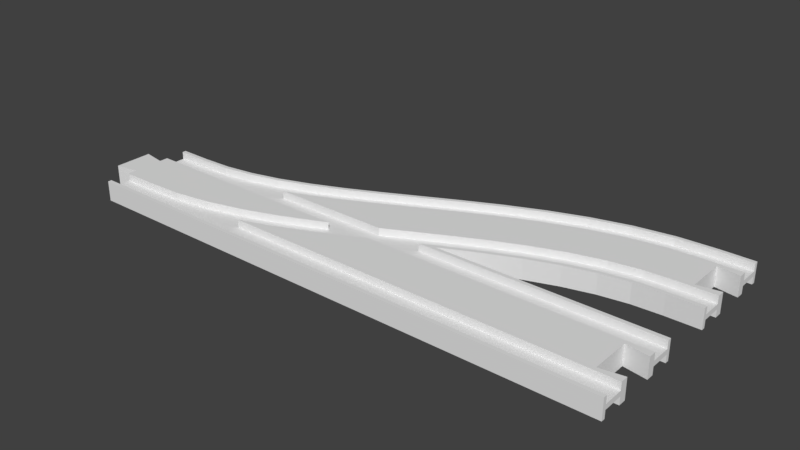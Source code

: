 # Source: single_double_R.blend  (saved by Blender 2.78.0; exported with 4.5.12 LTS)
import bpy
from mathutils import Matrix  # noqa: F401  (used for matrix-valued properties, if any)

bpy.ops.wm.read_factory_settings(use_empty=True)
scene = bpy.context.scene
scene.name = 'Untitled'

# ---- collections
col_collection_1 = bpy.data.collections.new('Collection 1'); scene.collection.children.link(col_collection_1)

# ---- world
world_world = bpy.data.worlds.new('World'); scene.world = world_world
world_world.color = (0.05088, 0.05088, 0.05088)
world_world.use_sun_shadow = False
world_world.sun_shadow_jitter_overblur = 0.0
world_world.cycles.sampling_method = 'MANUAL'

# ---- meshes
me_cube_mesh_dat_003 = bpy.data.meshes.new('cube_mesh_dat.003')
me_cube_mesh_dat_003.from_pydata([(13.5, 19.0, 4.0), (0.25, 19.0, 4.0), (0.25, 19.0, 4.0), (25.07, 19.52, 4.0), (13.5, 19.0, -4.0), (0.25, 19.0, -4.0), (0.25, 19.0, -4.0), (31.42, 19.0, 4.0), (36.88, 19.86, 4.0), (36.57, 21.33, 4.0), (25.07, 19.52, -4.0), (31.42, 19.0, 1.0), (36.88, 19.86, 1.0), (48.82, 22.99, 4.0), (48.37, 24.42, 4.0), (36.57, 21.33, -4.0), (48.82, 22.99, 1.0), (61.1, 27.33, 4.0), (60.55, 28.73, 4.0), (48.37, 24.42, -4.0), (36.88, 19.86, -4.0), (31.42, 19.0, -4.0), (61.1, 27.33, 1.0), (73.75, 32.72, 4.0), (73.13, 34.08, 4.0), (60.55, 28.73, -4.0), (48.82, 22.99, -4.0), (36.88, 19.86, -1.0), (31.42, 19.0, -1.0), (61.52, 19.0, 1.0), (64.03, 19.88, 1.0), (73.75, 32.72, 1.0), (86.75, 38.91, 4.0), (86.09, 40.26, 4.0), (73.13, 34.08, -4.0), (61.1, 27.33, -4.0), (48.82, 22.99, -1.0), (61.52, 19.0, 4.0), (64.03, 19.88, 4.0), (77.07, 25.44, 1.0), (86.75, 38.91, 1.0), (86.09, 40.26, -4.0), (73.75, 32.72, -4.0), (61.1, 27.33, -1.0), (77.07, 25.44, 4.0), (90.3, 31.74, 1.0), (113.8, 52.47, 4.0), (113.1, 53.82, 4.0), (86.75, 38.91, -4.0), (73.75, 32.72, -1.0), (64.03, 19.88, -1.0), (61.52, 19.0, -1.0), (90.3, 31.74, 4.0), (113.8, 52.47, 1.0), (127.8, 59.14, 4.0), (127.1, 60.51, 4.0), (113.1, 53.82, -4.0), (86.75, 38.91, -1.0), (77.07, 25.44, -1.0), (64.03, 19.88, -4.0), (61.52, 19.0, -4.0), (117.3, 45.3, 1.0), (127.8, 59.14, 1.0), (142.1, 65.25, 4.0), (141.6, 66.64, 4.0), (127.1, 60.51, -4.0), (113.8, 52.47, -4.0), (90.3, 31.74, -1.0), (77.07, 25.44, -4.0), (107.3, 19.0, 4.0), (117.3, 45.3, 4.0), (131.1, 51.86, 1.0), (142.1, 65.25, 1.0), (156.8, 70.44, 4.0), (156.4, 71.87, 4.0), (141.6, 66.64, -4.0), (127.8, 59.14, -4.0), (113.8, 52.47, -1.0), (90.3, 31.74, -4.0), (107.3, 19.0, 1.0), (125.7, 28.26, 4.0), (131.1, 51.86, 4.0), (145.0, 57.8, 1.0), (156.8, 70.44, 1.0), (171.9, 74.38, 4.0), (171.6, 75.85, 4.0), (156.4, 71.87, -4.0), (142.1, 65.25, -4.0), (127.8, 59.14, -1.0), (117.3, 45.3, -1.0), (125.7, 28.26, 1.0), (138.9, 34.56, 4.0), (145.0, 57.8, 4.0), (159.2, 62.8, 1.0), (171.9, 74.38, 1.0), (187.2, 76.8, 4.0), (187.1, 78.29, 4.0), (171.6, 75.85, -4.0), (156.8, 70.44, -4.0), (142.1, 65.25, -1.0), (131.1, 51.86, -1.0), (117.3, 45.3, -4.0), (107.3, 19.0, -4.0), (125.1, 19.0, 1.0), (129.2, 21.09, 1.0), (138.9, 34.56, 1.0), (152.0, 40.12, 4.0), (159.2, 62.8, 4.0), (173.5, 66.55, 1.0), (187.2, 76.8, 1.0), (202.5, 77.5, 4.0), (202.5, 79.0, 4.0), (187.1, 78.29, -4.0), (171.9, 74.38, -4.0), (156.8, 70.44, -1.0), (145.0, 57.8, -1.0), (131.1, 51.86, -4.0), (125.7, 28.26, -4.0), (107.3, 19.0, -1.0), (125.1, 19.0, 4.0), (129.2, 21.09, 4.0), (142.2, 27.28, 1.0), (152.0, 40.12, 1.0), (164.8, 44.65, 4.0), (173.5, 66.55, 4.0), (188.0, 68.84, 1.0), (202.5, 77.5, 1.0), (215.8, 77.5, 4.0), (215.8, 79.0, 4.0), (202.5, 79.0, -4.0), (187.2, 76.8, -4.0), (171.9, 74.38, -1.0), (159.2, 62.8, -1.0), (145.0, 57.8, -4.0), (138.9, 34.56, -4.0), (125.7, 28.26, -1.0), (128.4, 19.0, 4.0), (129.9, 19.74, 4.0), (142.2, 27.28, 4.0), (154.9, 32.67, 1.0), (164.8, 44.65, 1.0), (177.5, 47.97, 4.0), (188.0, 68.84, 4.0), (202.5, 69.5, 1.0), (215.8, 77.5, 1.0), (215.8, 42.5, 1.0), (215.8, 42.5, 4.0), (215.8, 41.0, 4.0), (215.8, 41.0, -4.0), (215.8, 42.5, -4.0), (215.8, 42.5, -1.0), (215.8, 50.5, -1.0), (215.8, 50.5, -4.0), (215.8, 69.5, -4.0), (215.8, 69.5, -1.0), (215.8, 77.5, -1.0), (215.8, 77.5, -4.0), (215.8, 79.0, -4.0), (215.8, 69.5, 1.0), (215.8, 69.5, 4.0), (215.8, 50.5, 4.0), (215.8, 50.5, 1.0), (202.5, 77.5, -4.0), (187.2, 76.8, -1.0), (173.5, 66.55, -1.0), (159.2, 62.8, -4.0), (152.0, 40.12, -4.0), (138.9, 34.56, -1.0), (129.2, 21.09, -1.0), (125.1, 19.0, -1.0), (128.4, 19.0, -4.0), (129.9, 19.74, -4.0), (142.9, 25.92, 4.0), (154.9, 32.67, 4.0), (167.2, 37.01, 1.0), (177.5, 47.97, 1.0), (190.0, 49.93, 4.0), (202.5, 69.5, 4.0), (202.5, 42.5, 1.0), (202.5, 50.5, 1.0), (202.5, 42.5, 4.0), (202.5, 41.0, 4.0), (202.5, 41.0, -4.0), (202.5, 42.5, -4.0), (202.5, 42.5, -1.0), (202.5, 50.5, -1.0), (202.5, 50.5, -4.0), (202.5, 69.5, -4.0), (202.5, 69.5, -1.0), (202.5, 77.5, -1.0), (202.5, 50.5, 4.0), (188.0, 68.84, -1.0), (173.5, 66.55, -4.0), (164.8, 44.65, -4.0), (152.0, 40.12, -1.0), (142.2, 27.28, -1.0), (129.2, 21.09, -4.0), (125.1, 19.0, -4.0), (142.9, 25.92, -4.0), (155.4, 31.27, 4.0), (167.2, 37.01, 4.0), (179.1, 40.14, 1.0), (190.0, 49.93, 1.0), (190.8, 41.98, 1.0), (190.8, 41.98, 4.0), (190.9, 40.48, 4.0), (190.9, 40.48, -4.0), (190.8, 41.98, -4.0), (190.8, 41.98, -1.0), (190.0, 49.93, -1.0), (190.0, 49.93, -4.0), (188.0, 68.84, -4.0), (177.5, 47.97, -4.0), (164.8, 44.65, -1.0), (154.9, 32.67, -1.0), (142.2, 27.28, -4.0), (155.4, 31.27, -4.0), (167.6, 35.58, 4.0), (179.1, 40.14, 4.0), (179.4, 38.67, 4.0), (179.4, 38.67, -4.0), (179.1, 40.14, -4.0), (179.1, 40.14, -1.0), (177.5, 47.97, -1.0), (167.2, 37.01, -1.0), (154.9, 32.67, -4.0), (167.6, 35.58, -4.0), (167.2, 37.01, -4.0), (215.8, 53.5, -4.0), (215.8, 53.5, 4.0), (215.8, 66.5, -4.0), (215.8, 66.5, 4.0), (206.8, 68.0, 4.0), (206.8, 52.0, 4.0), (206.8, 52.0, -4.0), (206.8, 68.0, -4.0)], [], [(1, 0, 4, 5), (2, 1, 5, 6), (0, 3, 10, 4), (11, 12, 8, 7), (3, 9, 15, 10), (12, 16, 13, 8), (9, 14, 19, 15), (125, 143, 158, 144, 126, 109, 94, 83, 72, 62, 53, 40, 31, 22, 16, 12, 11, 29, 30, 39, 45, 61, 71, 82, 93, 108), (16, 22, 17, 13), (40, 53, 46, 32), (14, 18, 25, 19), (21, 20, 27, 28), (22, 31, 23, 17), (18, 24, 34, 25), (20, 26, 36, 27), (57, 77, 88, 99, 114, 131, 163, 189, 155, 154, 188, 191, 164, 132, 115, 100, 89, 67, 58, 50, 51, 28, 27, 36, 43, 49), (37, 38, 30, 29), (31, 40, 32, 23), (24, 33, 41, 34), (26, 35, 43, 36), (91, 106, 123, 141, 176, 190, 160, 229, 233, 232, 231, 159, 177, 142, 124, 107, 92, 81, 70, 52, 44, 38, 37, 69, 80), (38, 44, 39, 30), (35, 42, 49, 43), (44, 52, 45, 39), (42, 48, 57, 49), (51, 50, 59, 60), (48, 66, 77, 57), (53, 62, 54, 46), (47, 55, 65, 56), (50, 58, 68, 59), (62, 72, 63, 54), (55, 64, 75, 65), (58, 67, 78, 68), (70, 81, 71, 61), (72, 83, 73, 63), (64, 74, 86, 75), (66, 76, 88, 77), (81, 92, 82, 71), (83, 94, 84, 73), (74, 85, 97, 86), (76, 87, 99, 88), (90, 105, 91, 80), (92, 107, 93, 82), (94, 109, 95, 84), (85, 96, 112, 97), (87, 98, 114, 99), (89, 100, 116, 101), (79, 90, 80, 69), (119, 120, 104, 103), (105, 122, 106, 91), (107, 124, 108, 93), (109, 126, 110, 95), (96, 111, 129, 112), (52, 70, 61, 45), (98, 113, 131, 114), (100, 115, 133, 116), (110, 127, 128, 111, 96, 85, 74, 64, 55, 47, 33, 24, 18, 14, 9, 3, 0, 1, 2, 7, 8, 13, 17, 23, 32, 46, 54, 63, 73, 84, 95), (120, 138, 121, 104), (122, 140, 123, 106), (124, 142, 125, 108), (126, 144, 127, 110), (145, 146, 147, 148, 149, 150, 151, 152, 228, 229, 160, 161), (111, 128, 157, 129), (4, 10, 15, 19, 25, 34, 41, 56, 65, 75, 86, 97, 112, 129, 157, 156, 162, 130, 113, 98, 87, 76, 66, 48, 42, 35, 26, 20, 21, 6, 5), (113, 130, 163, 131), (115, 132, 165, 133), (117, 134, 167, 135), (194, 213, 223, 209, 185, 151, 150, 184, 208, 222, 224, 214, 195, 168, 169, 118, 135, 167), (170, 171, 137, 136), (219, 205, 181, 147, 146, 180, 204, 218, 200, 173, 138, 120, 119, 136, 137, 172, 199, 217), (138, 173, 139, 121), (140, 175, 141, 123), (211, 187, 153, 230, 235, 234, 228, 152, 186, 210, 212, 193, 166, 134, 117, 102, 60, 59, 68, 78, 101, 116, 133, 165, 192), (142, 177, 143, 125), (102, 117, 135, 118), (180, 146, 145, 178), (182, 148, 147, 181), (184, 150, 149, 183), (186, 152, 151, 185), (188, 154, 153, 187), (162, 156, 155, 189), (177, 159, 158, 143), (179, 161, 160, 190), (130, 162, 189, 163), (132, 164, 192, 165), (134, 166, 194, 167), (169, 168, 196, 197), (171, 198, 172, 137), (173, 200, 174, 139), (175, 202, 176, 141), (204, 180, 178, 203), (206, 182, 181, 205), (33, 47, 56, 41), (208, 184, 183, 207), (210, 186, 185, 209), (191, 188, 187, 211), (202, 179, 190, 176), (164, 191, 211, 192), (166, 193, 213, 194), (168, 195, 215, 196), (225, 227, 221, 207, 183, 149, 148, 182, 206, 220, 226, 216, 198, 171, 170, 197, 196, 215), (198, 216, 199, 172), (200, 218, 201, 174), (174, 201, 203, 178, 145, 161, 179, 202, 175, 140, 122, 105, 90, 79, 103, 104, 121, 139), (218, 204, 203, 201), (220, 206, 205, 219), (222, 208, 207, 221), (212, 210, 209, 223), (193, 212, 223, 213), (195, 214, 225, 215), (216, 226, 217, 199), (226, 220, 219, 217), (224, 222, 221, 227), (214, 224, 227, 225), (67, 89, 101, 78), (230, 231, 232, 235), (231, 230, 153, 154, 155, 156, 157, 128, 127, 144, 158, 159), (233, 234, 235, 232), (229, 228, 234, 233), (136, 119, 103, 79, 69, 37, 29, 11, 7, 2, 6, 21, 28, 51, 60, 102, 118, 169, 197, 170)])
me_cube_mesh_dat_003.use_remesh_preserve_volume = False
me_cube_mesh_dat_003.use_remesh_preserve_attributes = False
me_cube_mesh_dat_003.use_mirror_vertex_groups = False
me_cube_mesh_dat_003.update()
me_cube_001 = bpy.data.meshes.new('Cube.001')
me_cube_001.from_pydata([(2.007, -0.9211, -0.25), (0.3157, -0.9211, -0.25), (0.4133, -0.8341, -0.25), (0.5547, -0.6248, -0.25), (0.6172, -0.5, -0.25), (2.007, -0.5, -0.25), (2.007, -1.0, 1.0), (2.007, -1.0, -1.0), (2.007, -0.9211, -1.0), (2.007, -0.5, -1.0), (2.007, -0.3421, -1.0), (2.007, -0.3421, 1.0), (2.007, -0.5, 1.0), (2.007, -0.5, 0.25), (2.007, -0.9211, 0.25), (2.007, -0.9211, 1.0), (0.3157, -0.9211, -1.0), (0.6172, -0.5, -1.0), (0.3157, -0.9211, 1.0), (0.2691, -0.9625, 1.0), (0.1256, -1.0, 1.0), (0.1256, -1.0, -1.0), (0.2691, -0.9625, -1.0), (1.019, 0.5, -1.0), (2.007, 0.5, -1.0), (2.007, 0.3421, -1.0), (1.923, 0.4211, -1.0), (1.923, -0.4211, -1.0), (0.6925, -0.3497, -1.0), (0.8267, -0.02665, -1.0), (0.9573, 0.3253, -1.0), (1.923, -0.4211, 1.0), (1.923, 0.4211, 1.0), (2.007, 0.3421, 1.0), (2.007, 0.5, 1.0), (1.019, 0.5, 1.0), (0.9573, 0.3253, 1.0), (0.8267, -0.02665, 1.0), (0.6925, -0.3497, 1.0), (0.6172, -0.5, 1.0), (0.6172, -0.5, 0.25), (0.5547, -0.6248, 0.25), (0.4133, -0.8341, 0.25), (0.3157, -0.9211, 0.25), (1.019, 0.5, -0.25), (2.007, 0.5, -0.25), (2.007, 1.0, 1.0), (2.007, 0.9211, 1.0), (2.007, 0.9211, 0.25), (2.007, 0.5, 0.25), (2.007, 0.9211, -0.25), (2.007, 0.9211, -1.0), (2.007, 1.0, -1.0), (1.019, 0.5, 0.25), (1.167, 0.9211, -0.25), (1.195, 1.0, 1.0), (1.195, 1.0, -1.0), (1.167, 0.9211, 1.0), (1.167, 0.9211, 0.25), (1.167, 0.9211, -1.0)], [], [(0, 1, 2, 3, 4, 5), (6, 7, 8, 0, 5, 9, 10, 11, 12, 13, 14, 15), (1, 0, 8, 16), (17, 9, 5, 4), (6, 15, 18, 19, 20), (21, 7, 6, 20), (7, 21, 22, 16, 8), (23, 24, 25, 26, 27, 10, 9, 17, 28, 29, 30), (27, 31, 11, 10), (31, 32, 33, 34, 35, 36, 37, 38, 39, 12, 11), (40, 13, 12, 39), (14, 13, 40, 41, 42, 43), (18, 15, 14, 43), (44, 45, 24, 23), (46, 47, 48, 49, 34, 33, 25, 24, 45, 50, 51, 52), (25, 33, 32, 26), (27, 26, 32, 31), (35, 34, 49, 53), (50, 45, 44, 54), (55, 46, 52, 56), (57, 47, 46, 55), (58, 48, 47, 57), (48, 58, 53, 49), (59, 51, 50, 54), (56, 52, 51, 59), (22, 21, 20, 19), (2, 1, 16, 22, 19, 18, 43, 42), (3, 2, 42, 41), (28, 17, 4, 3, 41, 40, 39, 38), (29, 28, 38, 37), (30, 29, 37, 36), (58, 57, 55, 56, 59, 54, 44, 23, 30, 36, 35, 53)])
me_cube_001.use_remesh_preserve_volume = False
me_cube_001.use_remesh_preserve_attributes = False
me_cube_001.use_mirror_vertex_groups = False
me_cube_001.update()
me_cube_mesh_dat_001 = bpy.data.meshes.new('cube_mesh_dat.001')
me_cube_mesh_dat_001.from_pydata([(13.5, 17.5, 1.0), (0.25, 17.5, 1.0), (0.25, 17.5, 1.0), (25.22, 18.02, 1.0), (13.5, 17.5, 4.0), (0.25, 17.5, 4.0), (31.42, 19.0, 1.0), (25.22, 18.02, 4.0), (31.42, 19.0, 4.0), (57.27, 17.5, 1.0), (61.52, 19.0, 1.0), (57.27, 17.5, 4.0), (61.52, 19.0, 4.0), (0.25, 9.5, 1.0), (0.25, 19.0, 4.0), (13.5, 17.5, -4.0), (0.25, 17.5, -4.0), (0.25, 19.0, -4.0), (25.22, 18.02, -4.0), (31.42, 19.0, -4.0), (13.5, 17.5, -1.0), (0.25, 17.5, -1.0), (25.22, 18.02, -1.0), (0.25, 17.5, -1.0), (31.42, 19.0, -1.0), (61.52, 19.0, -1.0), (57.27, 17.5, -1.0), (61.52, 19.0, -4.0), (57.27, 17.5, -4.0), (0.25, 9.5, -1.0), (0.25, -9.5, -4.0), (0.25, -6.0, -4.0), (-8.75, -7.5, -4.0), (-8.75, 7.5, -4.0), (0.25, 6.0, -4.0), (0.25, 9.5, -4.0), (27.96, -8.837, -4.0), (13.5, -9.5, -4.0), (42.47, -6.554, -4.0), (56.81, -2.797, -4.0), (70.97, 2.199, -4.0), (84.93, 8.141, -4.0), (87.79, 9.5, -4.0), (13.5, -17.5, -1.0), (0.25, -17.5, -1.0), (0.25, -17.5, -1.0), (13.5, -17.5, -1.0), (13.5, -17.5, -4.0), (0.25, -17.5, -4.0), (13.5, -17.5, -4.0), (0.25, -9.5, -1.0), (13.5, -9.5, -1.0), (61.84, -9.5, -1.0), (0.25, -19.0, -4.0), (28.93, -18.29, -4.0), (13.5, -19.0, -4.0), (33.94, -17.5, -4.0), (13.5, -17.5, 4.0), (0.25, -17.5, 4.0), (0.25, -19.0, 4.0), (13.5, -19.0, 4.0), (28.93, -18.29, 4.0), (13.5, -17.5, 4.0), (33.94, -17.5, 4.0), (13.5, -17.5, 1.0), (0.25, -17.5, 1.0), (13.5, -17.5, 1.0), (0.25, -17.5, 1.0), (0.25, -9.5, 1.0), (13.5, -9.5, 1.0), (61.84, -9.5, 1.0), (0.25, 9.5, 4.0), (0.25, 6.0, 4.0), (-8.75, 7.5, 4.0), (-8.75, -7.5, 4.0), (0.25, -6.0, 4.0), (0.25, -9.5, 4.0), (13.5, -9.5, 4.0), (27.96, -8.837, 4.0), (42.47, -6.554, 4.0), (56.81, -2.797, 4.0), (70.97, 2.199, 4.0), (84.93, 8.141, 4.0), (87.79, 9.5, 4.0), (27.96, -8.837, -1.0), (42.47, -6.554, -1.0), (56.81, -2.797, -1.0), (70.97, 2.199, -1.0), (84.93, 8.141, -1.0), (73.9, -5.247, -1.0), (87.79, 9.5, -1.0), (88.25, 0.859, -1.0), (73.9, -5.247, -4.0), (61.84, -9.5, -4.0), (102.2, 7.526, -1.0), (88.25, 0.859, -4.0), (106.2, 9.5, -1.0), (102.2, 7.526, -4.0), (106.2, 9.5, -4.0), (33.94, -17.5, -1.0), (44.43, -15.85, -1.0), (44.43, -15.85, 1.0), (33.94, -17.5, 1.0), (59.63, -11.87, -1.0), (59.63, -11.87, 1.0), (66.35, -9.5, -4.0), (74.45, -6.643, -4.0), (74.45, -6.643, 4.0), (66.35, -9.5, 4.0), (66.35, -9.5, 1.0), (66.35, -9.5, -1.0), (88.87, -0.5063, -4.0), (88.87, -0.5063, 4.0), (102.9, 6.181, -4.0), (102.9, 6.181, 4.0), (109.5, 9.5, -4.0), (109.5, 9.5, -1.0), (109.5, 9.5, 1.0), (109.5, 9.5, 4.0), (125.4, 17.5, -4.0), (128.4, 19.0, -4.0), (128.4, 19.0, 4.0), (125.4, 17.5, 4.0), (125.4, 17.5, 1.0), (125.4, 17.5, -1.0), (27.96, -8.837, 1.0), (42.47, -6.554, 1.0), (56.81, -2.797, 1.0), (73.9, -5.247, 1.0), (70.97, 2.199, 1.0), (61.84, -9.5, 4.0), (73.9, -5.247, 4.0), (88.25, 0.859, 1.0), (84.93, 8.141, 1.0), (88.25, 0.859, 4.0), (87.79, 9.5, 1.0), (102.2, 7.526, 1.0), (102.2, 7.526, 4.0), (106.2, 9.5, 1.0), (106.2, 9.5, 4.0), (107.3, 19.0, -4.0), (104.3, 17.5, -4.0), (104.3, 17.5, 4.0), (107.3, 19.0, 4.0), (104.3, 17.5, -1.0), (122.1, 17.5, -1.0), (104.3, 17.5, 1.0), (122.1, 17.5, 1.0), (107.3, 19.0, -1.0), (125.1, 19.0, -1.0), (125.1, 19.0, -4.0), (122.1, 17.5, -4.0), (107.3, 19.0, 1.0), (125.1, 19.0, 1.0), (122.1, 17.5, 4.0), (125.1, 19.0, 4.0), (0.25, -9.5, 1.0), (0.25, -9.5, -1.0), (0.25, 9.5, 1.0), (0.25, 9.5, -1.0)], [], [(112, 114, 118, 139, 137, 134, 131, 130, 108, 107), (1, 0, 4, 5), (0, 3, 7, 4), (8, 7, 3, 6), (11, 12, 10, 9), (18, 15, 16, 17, 19), (16, 15, 20, 21), (15, 18, 22, 20), (24, 22, 18, 19), (26, 25, 27, 28), (40, 39, 38, 36, 37, 30, 31, 32, 33, 34, 35, 42, 41), (44, 43, 47, 48), (49, 47, 43, 46), (47, 49, 56, 54, 55, 53, 48), (61, 63, 62, 57, 58, 59, 60), (58, 57, 64, 65), (66, 64, 57, 62), (82, 83, 71, 72, 73, 74, 75, 76, 77, 78, 79, 80, 81), (37, 36, 84, 51), (36, 38, 85, 84), (38, 39, 86, 85), (39, 40, 87, 86), (40, 41, 88, 87), (90, 88, 41, 42), (52, 89, 92, 93), (89, 91, 95, 92), (91, 94, 97, 95), (98, 97, 94, 96), (55, 54, 61, 60), (54, 56, 99, 100, 101, 102, 63, 61), (103, 104, 101, 100), (105, 106, 107, 108, 109, 104, 103, 110), (106, 111, 112, 107), (111, 113, 114, 112), (69, 125, 78, 77), (125, 126, 79, 78), (126, 127, 80, 79), (130, 131, 128, 70), (127, 129, 81, 80), (131, 134, 132, 128), (129, 133, 82, 81), (134, 137, 136, 132), (83, 82, 133, 135), (138, 136, 137, 139), (4, 7, 8, 14, 5), (28, 27, 140, 141), (92, 95, 97, 98, 115, 113, 111, 106, 105, 93), (128, 132, 136, 138, 117, 123, 147, 153, 152, 146, 9, 10, 6, 3, 0, 1, 2, 13, 158, 135, 133, 129, 127, 126, 125, 69, 156, 68, 67, 65, 64, 66, 102, 101, 104, 109, 70), (60, 59, 53, 55), (14, 8, 6, 10, 12, 143, 152, 153, 155, 121, 120, 150, 149, 148, 140, 27, 25, 24, 19, 17), (141, 140, 148, 144), (119, 120, 121, 122, 123, 117, 118, 114, 113, 115, 116, 124), (145, 149, 150, 151), (12, 11, 142, 143), (146, 152, 143, 142), (154, 155, 153, 147), (151, 150, 120, 119), (122, 121, 155, 154), (58, 65, 67, 68, 156, 76, 75, 31, 30, 157, 50, 45, 44, 48, 53, 59), (72, 71, 158, 13, 2, 1, 5, 14, 17, 16, 21, 23, 29, 159, 35, 34), (56, 49, 46, 99), (110, 52, 93, 105), (51, 157, 30, 37), (75, 74, 32, 31), (73, 33, 32, 74), (20, 22, 24, 25, 26, 144, 148, 149, 145, 124, 116, 96, 94, 91, 89, 52, 110, 103, 100, 99, 46, 43, 44, 45, 50, 157, 51, 84, 85, 86, 87, 88, 90, 159, 29, 23, 21), (115, 98, 96, 116), (124, 145, 151, 119), (42, 35, 159, 90), (144, 26, 28, 141), (108, 130, 70, 109), (102, 66, 62, 63), (77, 76, 156, 69), (122, 154, 147, 123), (117, 138, 139, 118), (142, 11, 9, 146), (135, 158, 71, 83), (33, 73, 72, 34)])
me_cube_mesh_dat_001.use_remesh_preserve_volume = False
me_cube_mesh_dat_001.use_remesh_preserve_attributes = False
me_cube_mesh_dat_001.use_mirror_vertex_groups = False
me_cube_mesh_dat_001.update()

# ---- objects
ob_single_double_r_a = bpy.data.objects.new('single_double_R_a', me_cube_mesh_dat_003)
ob_single_double_r_b = bpy.data.objects.new('single_double_R_b', me_cube_001)
ob_single_double_r_ab = bpy.data.objects.new('single_double_R_ab', me_cube_mesh_dat_001)

# ---- transforms, parenting, visibility, modifiers, constraints
ob_single_double_r_a.location = (0.0, 0.0, 0.0)
ob_single_double_r_a.lineart.crease_threshold = 0.0
ob_single_double_r_b.location = (0.0, 0.0, 0.0)
ob_single_double_r_b.scale = (107.5, 19.0, 4.0)
ob_single_double_r_b.lock_rotation = (True, True, False)
ob_single_double_r_b.lock_scale = (True, True, True)
ob_single_double_r_b.lineart.crease_threshold = 0.0
ob_single_double_r_ab.location = (0.0, 0.0, 0.0)
ob_single_double_r_ab.lineart.crease_threshold = 0.0

# ---- collection membership
col_collection_1.objects.link(ob_single_double_r_a)
col_collection_1.objects.link(ob_single_double_r_b)
col_collection_1.objects.link(ob_single_double_r_ab)

# ---- scene / render settings (as saved in the file)
scene.frame_start = 1; scene.frame_end = 250; scene.frame_set(11)
scene.render.engine = 'BLENDER_EEVEE_NEXT'
scene.render.resolution_percentage = 50
scene.render.dither_intensity = 0.0
scene.cycles.use_denoising = False
scene.cycles.samples = 128
scene.cycles.sampling_pattern = 'TABULATED_SOBOL'
scene.cycles.light_sampling_threshold = 0.0
scene.cycles.use_adaptive_sampling = False
scene.cycles.use_light_tree = False
scene.cycles.blur_glossy = 0.0
scene.cycles.sample_clamp_indirect = 0.0
scene.view_settings.view_transform = 'Standard'
scene.unit_settings.scale_length = 0.001
bpy.context.view_layer.update()

# ---- added for rendering (the .blend has no active camera and no usable light): camera, sun
cam_auto = bpy.data.cameras.new('AutoCamera')
cam_auto.lens = 50.0
cam_auto.sensor_width = 36.0
cam_auto.clip_end = 3979.65
ob_auto_camera = bpy.data.objects.new('AutoCamera', cam_auto)
scene.collection.objects.link(ob_auto_camera)
ob_auto_camera.location = (330.262, -242.114, 181.409)
ob_auto_camera.rotation_euler = (1.09748, -7.21219e-08, 0.694738)
scene.camera = ob_auto_camera
light_auto_sun = bpy.data.lights.new('AutoSun', 'SUN')
light_auto_sun.energy = 3.0
light_auto_sun.angle = 0.0523599
ob_auto_sun = bpy.data.objects.new('AutoSun', light_auto_sun)
scene.collection.objects.link(ob_auto_sun)
ob_auto_sun.rotation_euler = (0.872665, 0.174533, 0.523599)
bpy.context.view_layer.update()
